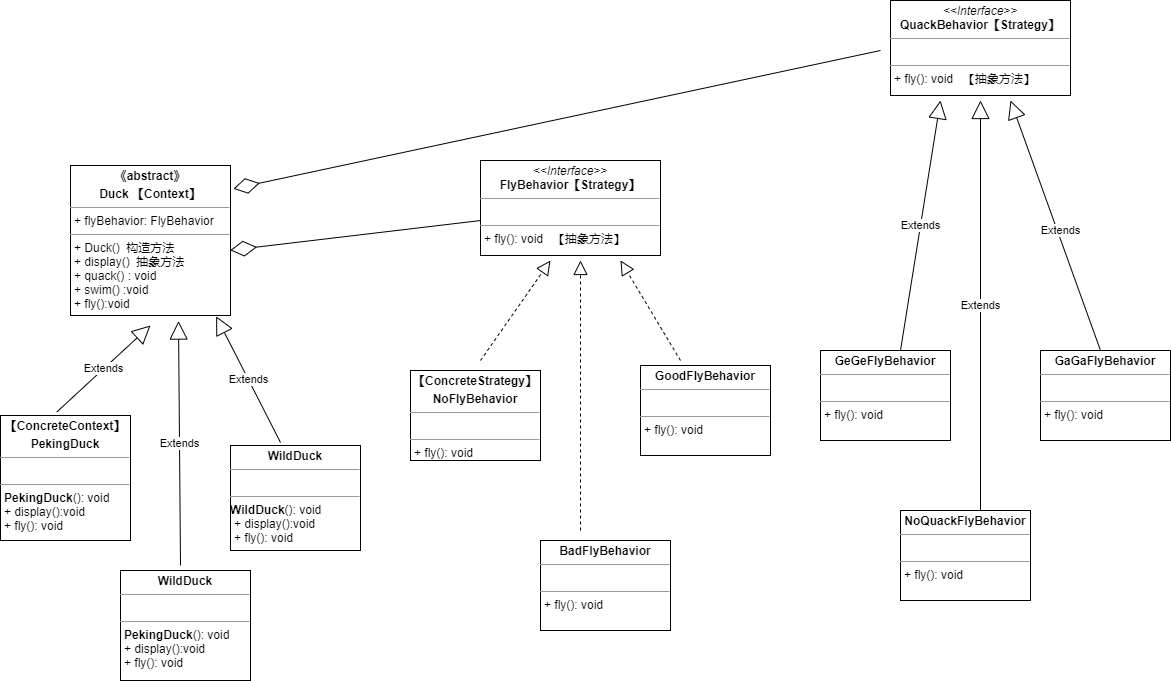

The diagram above was exported from draw.io. Its source (the exported page's mxGraphModel, read from the mxfile embedded in the PNG):
<mxGraphModel dx="1264" dy="632" grid="1" gridSize="10" guides="1" tooltips="1" connect="1" arrows="1" fold="1" page="1" pageScale="1" pageWidth="827" pageHeight="1169" math="0" shadow="0">
  <root>
    <mxCell id="0" />
    <mxCell id="1" parent="0" />
    <mxCell id="tzD5yICV9f-aNzXEc70O-4" value="&lt;p style=&quot;margin: 0px ; margin-top: 4px ; text-align: center&quot;&gt;&lt;b&gt;BadFlyBehavior&lt;/b&gt;&lt;/p&gt;&lt;hr size=&quot;1&quot;&gt;&lt;p style=&quot;margin: 0px ; margin-left: 4px&quot;&gt;&lt;br&gt;&lt;/p&gt;&lt;hr size=&quot;1&quot;&gt;&lt;p style=&quot;margin: 0px ; margin-left: 4px&quot;&gt;+ fly(): void&amp;nbsp;&lt;/p&gt;" style="verticalAlign=top;align=left;overflow=fill;fontSize=12;fontFamily=Helvetica;html=1;" parent="1" vertex="1">
      <mxGeometry x="560" y="760" width="130" height="90" as="geometry" />
    </mxCell>
    <mxCell id="tzD5yICV9f-aNzXEc70O-7" value="&lt;p style=&quot;margin: 0px ; margin-top: 4px ; text-align: center&quot;&gt;&lt;b&gt;GoodFlyBehavior&lt;/b&gt;&lt;/p&gt;&lt;hr size=&quot;1&quot;&gt;&lt;p style=&quot;margin: 0px ; margin-left: 4px&quot;&gt;&lt;br&gt;&lt;/p&gt;&lt;hr size=&quot;1&quot;&gt;&lt;p style=&quot;margin: 0px ; margin-left: 4px&quot;&gt;+ fly(): void&amp;nbsp;&lt;/p&gt;" style="verticalAlign=top;align=left;overflow=fill;fontSize=12;fontFamily=Helvetica;html=1;" parent="1" vertex="1">
      <mxGeometry x="660" y="585" width="130" height="90" as="geometry" />
    </mxCell>
    <mxCell id="tzD5yICV9f-aNzXEc70O-8" value="&lt;p style=&quot;margin: 0px ; margin-top: 4px ; text-align: center&quot;&gt;&lt;b&gt;【ConcreteStrategy】&lt;/b&gt;&lt;/p&gt;&lt;p style=&quot;margin: 0px ; margin-top: 4px ; text-align: center&quot;&gt;&lt;b&gt;NoFlyBehavior&lt;/b&gt;&lt;/p&gt;&lt;hr size=&quot;1&quot;&gt;&lt;p style=&quot;margin: 0px ; margin-left: 4px&quot;&gt;&lt;br&gt;&lt;/p&gt;&lt;hr size=&quot;1&quot;&gt;&lt;p style=&quot;margin: 0px ; margin-left: 4px&quot;&gt;+ fly(): void&amp;nbsp;&lt;/p&gt;" style="verticalAlign=top;align=left;overflow=fill;fontSize=12;fontFamily=Helvetica;html=1;" parent="1" vertex="1">
      <mxGeometry x="430" y="590" width="130" height="90" as="geometry" />
    </mxCell>
    <mxCell id="tzD5yICV9f-aNzXEc70O-9" value="&lt;p style=&quot;margin: 0px ; margin-top: 4px ; text-align: center&quot;&gt;&lt;b&gt;GeGeFlyBehavior&lt;/b&gt;&lt;/p&gt;&lt;hr size=&quot;1&quot;&gt;&lt;p style=&quot;margin: 0px ; margin-left: 4px&quot;&gt;&lt;br&gt;&lt;/p&gt;&lt;hr size=&quot;1&quot;&gt;&lt;p style=&quot;margin: 0px ; margin-left: 4px&quot;&gt;+ fly(): void&amp;nbsp;&lt;/p&gt;" style="verticalAlign=top;align=left;overflow=fill;fontSize=12;fontFamily=Helvetica;html=1;" parent="1" vertex="1">
      <mxGeometry x="840" y="570" width="130" height="90" as="geometry" />
    </mxCell>
    <mxCell id="tzD5yICV9f-aNzXEc70O-17" value="&lt;p style=&quot;margin: 0px ; margin-top: 4px ; text-align: center&quot;&gt;&lt;b&gt;NoQuackFlyBehavior&lt;/b&gt;&lt;/p&gt;&lt;hr size=&quot;1&quot;&gt;&lt;p style=&quot;margin: 0px ; margin-left: 4px&quot;&gt;&lt;br&gt;&lt;/p&gt;&lt;hr size=&quot;1&quot;&gt;&lt;p style=&quot;margin: 0px ; margin-left: 4px&quot;&gt;+ fly(): void&amp;nbsp;&lt;/p&gt;" style="verticalAlign=top;align=left;overflow=fill;fontSize=12;fontFamily=Helvetica;html=1;" parent="1" vertex="1">
      <mxGeometry x="920" y="730" width="130" height="90" as="geometry" />
    </mxCell>
    <mxCell id="tzD5yICV9f-aNzXEc70O-18" value="&lt;p style=&quot;margin: 0px ; margin-top: 4px ; text-align: center&quot;&gt;&lt;b&gt;GaGaFlyBehavior&lt;/b&gt;&lt;/p&gt;&lt;hr size=&quot;1&quot;&gt;&lt;p style=&quot;margin: 0px ; margin-left: 4px&quot;&gt;&lt;br&gt;&lt;/p&gt;&lt;hr size=&quot;1&quot;&gt;&lt;p style=&quot;margin: 0px ; margin-left: 4px&quot;&gt;+ fly(): void&amp;nbsp;&lt;/p&gt;" style="verticalAlign=top;align=left;overflow=fill;fontSize=12;fontFamily=Helvetica;html=1;" parent="1" vertex="1">
      <mxGeometry x="1060" y="570" width="130" height="90" as="geometry" />
    </mxCell>
    <mxCell id="tzD5yICV9f-aNzXEc70O-19" value="&lt;p style=&quot;margin: 0px ; margin-top: 4px ; text-align: center&quot;&gt;&lt;i&gt;&amp;lt;&amp;lt;Interface&amp;gt;&amp;gt;&lt;/i&gt;&lt;br&gt;&lt;b&gt;FlyBehavior【Strategy】&lt;/b&gt;&lt;/p&gt;&lt;hr size=&quot;1&quot;&gt;&lt;p style=&quot;margin: 0px ; margin-left: 4px&quot;&gt;&lt;br&gt;&lt;/p&gt;&lt;hr size=&quot;1&quot;&gt;&lt;p style=&quot;margin: 0px ; margin-left: 4px&quot;&gt;+ fly(): void&amp;nbsp; &amp;nbsp;【抽象方法】&lt;br&gt;&lt;/p&gt;" style="verticalAlign=top;align=left;overflow=fill;fontSize=12;fontFamily=Helvetica;html=1;" parent="1" vertex="1">
      <mxGeometry x="500" y="380" width="180" height="95" as="geometry" />
    </mxCell>
    <mxCell id="tzD5yICV9f-aNzXEc70O-20" value="&lt;p style=&quot;margin: 0px ; margin-top: 4px ; text-align: center&quot;&gt;&lt;i&gt;&amp;lt;&amp;lt;Interface&amp;gt;&amp;gt;&lt;/i&gt;&lt;br&gt;&lt;b&gt;QuackBehavior【Strategy】&lt;/b&gt;&lt;/p&gt;&lt;hr size=&quot;1&quot;&gt;&lt;p style=&quot;margin: 0px ; margin-left: 4px&quot;&gt;&lt;br&gt;&lt;/p&gt;&lt;hr size=&quot;1&quot;&gt;&lt;p style=&quot;margin: 0px ; margin-left: 4px&quot;&gt;+ fly(): void&amp;nbsp; &amp;nbsp;【抽象方法】&lt;br&gt;&lt;/p&gt;" style="verticalAlign=top;align=left;overflow=fill;fontSize=12;fontFamily=Helvetica;html=1;" parent="1" vertex="1">
      <mxGeometry x="910" y="220" width="180" height="95" as="geometry" />
    </mxCell>
    <mxCell id="tzD5yICV9f-aNzXEc70O-25" value="&lt;p style=&quot;margin: 0px ; margin-top: 4px ; text-align: center&quot;&gt;&lt;b&gt;《abstract》&lt;/b&gt;&lt;/p&gt;&lt;p style=&quot;margin: 0px ; margin-top: 4px ; text-align: center&quot;&gt;&lt;b&gt;Duck 【Context】&lt;/b&gt;&lt;/p&gt;&lt;hr size=&quot;1&quot;&gt;&lt;p style=&quot;margin: 0px ; margin-left: 4px&quot;&gt;+ flyBehavior: FlyBehavior&lt;/p&gt;&lt;hr size=&quot;1&quot;&gt;&lt;p style=&quot;margin: 0px ; margin-left: 4px&quot;&gt;+ Duck()&amp;nbsp; 构造方法&lt;/p&gt;&lt;p style=&quot;margin: 0px ; margin-left: 4px&quot;&gt;+ display()&amp;nbsp; 抽象方法&lt;/p&gt;&lt;p style=&quot;margin: 0px ; margin-left: 4px&quot;&gt;+ quack() : void&amp;nbsp;&lt;/p&gt;&lt;p style=&quot;margin: 0px ; margin-left: 4px&quot;&gt;+ swim() :void&lt;/p&gt;&lt;p style=&quot;margin: 0px ; margin-left: 4px&quot;&gt;+ fly():void&lt;/p&gt;" style="verticalAlign=top;align=left;overflow=fill;fontSize=12;fontFamily=Helvetica;html=1;" parent="1" vertex="1">
      <mxGeometry x="90" y="385" width="160" height="150" as="geometry" />
    </mxCell>
    <mxCell id="tzD5yICV9f-aNzXEc70O-28" value="&lt;p style=&quot;margin: 4px 0px 0px ; text-align: center&quot;&gt;&lt;b&gt;WildDuck&lt;/b&gt;&lt;/p&gt;&lt;hr size=&quot;1&quot;&gt;&lt;p style=&quot;margin: 0px 0px 0px 4px&quot;&gt;&lt;br&gt;&lt;/p&gt;&lt;hr size=&quot;1&quot;&gt;&lt;b style=&quot;text-align: center&quot;&gt;WildDuck&lt;/b&gt;&lt;span&gt;(): void&amp;nbsp;&lt;/span&gt;&lt;b style=&quot;text-align: center&quot;&gt;&lt;br&gt;&lt;/b&gt;&lt;p style=&quot;margin: 0px 0px 0px 4px&quot;&gt;+ display():void&lt;/p&gt;&lt;p style=&quot;margin: 0px 0px 0px 4px&quot;&gt;+ fly(): void&amp;nbsp;&lt;/p&gt;" style="verticalAlign=top;align=left;overflow=fill;fontSize=12;fontFamily=Helvetica;html=1;" parent="1" vertex="1">
      <mxGeometry x="250" y="665" width="130" height="105" as="geometry" />
    </mxCell>
    <mxCell id="tzD5yICV9f-aNzXEc70O-29" value="&lt;p style=&quot;margin: 0px ; margin-top: 4px ; text-align: center&quot;&gt;&lt;b&gt;WildDuck&lt;/b&gt;&lt;/p&gt;&lt;hr size=&quot;1&quot;&gt;&lt;p style=&quot;margin: 0px ; margin-left: 4px&quot;&gt;&lt;br&gt;&lt;/p&gt;&lt;hr size=&quot;1&quot;&gt;&lt;p style=&quot;margin: 0px ; margin-left: 4px&quot;&gt;&lt;b style=&quot;text-align: center&quot;&gt;PekingDuck&lt;/b&gt;(): void&amp;nbsp;&lt;br&gt;&lt;/p&gt;&lt;p style=&quot;margin: 0px ; margin-left: 4px&quot;&gt;+ display():void&lt;/p&gt;&lt;p style=&quot;margin: 0px ; margin-left: 4px&quot;&gt;+ fly(): void&amp;nbsp;&lt;/p&gt;" style="verticalAlign=top;align=left;overflow=fill;fontSize=12;fontFamily=Helvetica;html=1;" parent="1" vertex="1">
      <mxGeometry x="140" y="790" width="130" height="110" as="geometry" />
    </mxCell>
    <mxCell id="tzD5yICV9f-aNzXEc70O-32" value="&lt;p style=&quot;margin: 0px ; margin-top: 4px ; text-align: center&quot;&gt;&lt;b&gt;【ConcreteContext】&lt;/b&gt;&lt;/p&gt;&lt;p style=&quot;margin: 0px ; margin-top: 4px ; text-align: center&quot;&gt;&lt;b&gt;PekingDuck&lt;/b&gt;&lt;/p&gt;&lt;hr size=&quot;1&quot;&gt;&lt;p style=&quot;margin: 0px ; margin-left: 4px&quot;&gt;&lt;br&gt;&lt;/p&gt;&lt;hr size=&quot;1&quot;&gt;&lt;p style=&quot;margin: 0px ; margin-left: 4px&quot;&gt;&lt;b style=&quot;text-align: center&quot;&gt;PekingDuck&lt;/b&gt;(): void&amp;nbsp;&lt;br&gt;&lt;/p&gt;&lt;p style=&quot;margin: 0px ; margin-left: 4px&quot;&gt;+ display():void&lt;/p&gt;&lt;p style=&quot;margin: 0px ; margin-left: 4px&quot;&gt;+ fly(): void&amp;nbsp;&lt;/p&gt;" style="verticalAlign=top;align=left;overflow=fill;fontSize=12;fontFamily=Helvetica;html=1;" parent="1" vertex="1">
      <mxGeometry x="20" y="635" width="130" height="125" as="geometry" />
    </mxCell>
    <mxCell id="tzD5yICV9f-aNzXEc70O-33" value="Extends" style="endArrow=block;endSize=16;endFill=0;html=1;rounded=0;exitX=0.434;exitY=-0.029;exitDx=0;exitDy=0;exitPerimeter=0;" parent="1" source="tzD5yICV9f-aNzXEc70O-32" edge="1">
      <mxGeometry width="160" relative="1" as="geometry">
        <mxPoint x="60" y="599.5" as="sourcePoint" />
        <mxPoint x="170" y="545" as="targetPoint" />
      </mxGeometry>
    </mxCell>
    <mxCell id="tzD5yICV9f-aNzXEc70O-34" value="Extends" style="endArrow=block;endSize=16;endFill=0;html=1;rounded=0;entryX=0.675;entryY=1.037;entryDx=0;entryDy=0;entryPerimeter=0;" parent="1" target="tzD5yICV9f-aNzXEc70O-25" edge="1">
      <mxGeometry width="160" relative="1" as="geometry">
        <mxPoint x="200" y="785" as="sourcePoint" />
        <mxPoint x="200" y="565" as="targetPoint" />
      </mxGeometry>
    </mxCell>
    <mxCell id="tzD5yICV9f-aNzXEc70O-35" value="Extends" style="endArrow=block;endSize=16;endFill=0;html=1;rounded=0;entryX=0.91;entryY=1.005;entryDx=0;entryDy=0;entryPerimeter=0;" parent="1" target="tzD5yICV9f-aNzXEc70O-25" edge="1">
      <mxGeometry width="160" relative="1" as="geometry">
        <mxPoint x="300" y="662" as="sourcePoint" />
        <mxPoint x="373.58000000000004" y="575" as="targetPoint" />
      </mxGeometry>
    </mxCell>
    <mxCell id="tzD5yICV9f-aNzXEc70O-36" value="" style="endArrow=block;dashed=1;endFill=0;endSize=12;html=1;rounded=0;" parent="1" edge="1">
      <mxGeometry width="160" relative="1" as="geometry">
        <mxPoint x="500" y="580" as="sourcePoint" />
        <mxPoint x="570" y="480" as="targetPoint" />
      </mxGeometry>
    </mxCell>
    <mxCell id="tzD5yICV9f-aNzXEc70O-37" value="" style="endArrow=block;dashed=1;endFill=0;endSize=12;html=1;rounded=0;" parent="1" edge="1">
      <mxGeometry width="160" relative="1" as="geometry">
        <mxPoint x="600" y="750" as="sourcePoint" />
        <mxPoint x="600" y="480" as="targetPoint" />
      </mxGeometry>
    </mxCell>
    <mxCell id="tzD5yICV9f-aNzXEc70O-38" value="" style="endArrow=block;dashed=1;endFill=0;endSize=12;html=1;rounded=0;" parent="1" edge="1">
      <mxGeometry width="160" relative="1" as="geometry">
        <mxPoint x="700" y="580" as="sourcePoint" />
        <mxPoint x="640" y="480" as="targetPoint" />
      </mxGeometry>
    </mxCell>
    <mxCell id="tzD5yICV9f-aNzXEc70O-39" value="Extends" style="endArrow=block;endSize=16;endFill=0;html=1;rounded=0;" parent="1" edge="1">
      <mxGeometry width="160" relative="1" as="geometry">
        <mxPoint x="920" y="570" as="sourcePoint" />
        <mxPoint x="960" y="320" as="targetPoint" />
      </mxGeometry>
    </mxCell>
    <mxCell id="tzD5yICV9f-aNzXEc70O-40" value="Extends" style="endArrow=block;endSize=16;endFill=0;html=1;rounded=0;" parent="1" edge="1">
      <mxGeometry width="160" relative="1" as="geometry">
        <mxPoint x="1000" y="730" as="sourcePoint" />
        <mxPoint x="1000" y="320" as="targetPoint" />
      </mxGeometry>
    </mxCell>
    <mxCell id="tzD5yICV9f-aNzXEc70O-42" value="Extends" style="endArrow=block;endSize=16;endFill=0;html=1;rounded=0;" parent="1" edge="1">
      <mxGeometry x="-0.0482" y="-3" width="160" relative="1" as="geometry">
        <mxPoint x="1120" y="570" as="sourcePoint" />
        <mxPoint x="1030" y="320" as="targetPoint" />
        <mxPoint as="offset" />
      </mxGeometry>
    </mxCell>
    <mxCell id="Wbk-0MRWW0VajSByDb6c-1" value="" style="endArrow=diamondThin;endFill=0;endSize=24;html=1;rounded=0;exitX=0;exitY=0.632;exitDx=0;exitDy=0;exitPerimeter=0;entryX=0.998;entryY=0.565;entryDx=0;entryDy=0;entryPerimeter=0;" edge="1" parent="1" source="tzD5yICV9f-aNzXEc70O-19" target="tzD5yICV9f-aNzXEc70O-25">
      <mxGeometry width="160" relative="1" as="geometry">
        <mxPoint x="410" y="440" as="sourcePoint" />
        <mxPoint x="260" y="440" as="targetPoint" />
      </mxGeometry>
    </mxCell>
    <mxCell id="Wbk-0MRWW0VajSByDb6c-3" value="" style="endArrow=diamondThin;endFill=0;endSize=24;html=1;rounded=0;entryX=1.018;entryY=0.155;entryDx=0;entryDy=0;entryPerimeter=0;" edge="1" parent="1" target="tzD5yICV9f-aNzXEc70O-25">
      <mxGeometry width="160" relative="1" as="geometry">
        <mxPoint x="900" y="270" as="sourcePoint" />
        <mxPoint x="330" y="350" as="targetPoint" />
      </mxGeometry>
    </mxCell>
  </root>
</mxGraphModel>